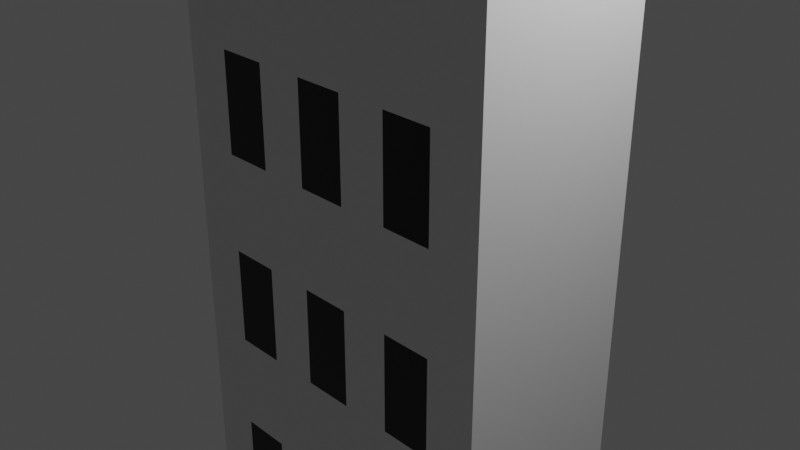 # Source: buildings.blend  (saved by Blender 2.92.15; exported with 4.5.12 LTS)
import bpy
from mathutils import Matrix  # noqa: F401  (used for matrix-valued properties, if any)

bpy.ops.wm.read_factory_settings(use_empty=True)
scene = bpy.context.scene
scene.name = 'Scene'

# ---- collections
col_collection = bpy.data.collections.new('Collection'); scene.collection.children.link(col_collection)

# ---- materials (node trees are filled in below, after node groups)
mat_material = bpy.data.materials.new('Material')
mat_material.alpha_threshold = 0.0
mat_material.use_transparent_shadow = False
mat_material.line_color = (0.0, 0.0, 0.0, 1.0)
mat_black = bpy.data.materials.new('black')
mat_black.use_transparent_shadow = False
mat_material_001 = bpy.data.materials.new('Material.001')
mat_material_001.use_transparent_shadow = False

# ---- material node trees
mat_material.use_nodes = True; mat_material.node_tree.nodes.clear()
_N = mat_material.node_tree.nodes; _L = mat_material.node_tree.links
n0 = _N.new('ShaderNodeOutputMaterial'); n0.name = 'Material Output'; n0.location = (300, 300)
n1 = _N.new('ShaderNodeBsdfPrincipled'); n1.name = 'Principled BSDF'; n1.location = (10, 300)
n1.distribution = 'GGX'
n1.subsurface_method = 'BURLEY'
n1.inputs[2].default_value = 0.4
n1.inputs[3].default_value = 1.45
n1.inputs[27].default_value = (0.0, 0.0, 0.0, 1.0)
n1.inputs[28].default_value = 1.0
_L.new(n1.outputs[0], n0.inputs[0])
n0.is_active_output = True
mat_black.use_nodes = True; mat_black.node_tree.nodes.clear()
_N = mat_black.node_tree.nodes; _L = mat_black.node_tree.links
n0 = _N.new('ShaderNodeBsdfPrincipled'); n0.name = 'Principled BSDF'; n0.location = (10, 300)
n0.distribution = 'GGX'
n0.subsurface_method = 'BURLEY'
n0.inputs[0].default_value = (0.0, 0.0, 0.0, 1.0)
n0.inputs[3].default_value = 1.45
n0.inputs[27].default_value = (0.0, 0.0, 0.0, 1.0)
n0.inputs[28].default_value = 1.0
n1 = _N.new('ShaderNodeOutputMaterial'); n1.name = 'Material Output'; n1.location = (300, 300)
_L.new(n0.outputs[0], n1.inputs[0])
n1.is_active_output = True
mat_material_001.use_nodes = True; mat_material_001.node_tree.nodes.clear()
_N = mat_material_001.node_tree.nodes; _L = mat_material_001.node_tree.links
n0 = _N.new('ShaderNodeBsdfPrincipled'); n0.name = 'Principled BSDF'; n0.location = (10, 300)
n0.distribution = 'GGX'
n0.subsurface_method = 'BURLEY'
n0.inputs[0].default_value = (0.1055, 0.1055, 0.1055, 1.0)
n0.inputs[3].default_value = 1.45
n0.inputs[27].default_value = (0.0, 0.0, 0.0, 1.0)
n0.inputs[28].default_value = 1.0
n1 = _N.new('ShaderNodeOutputMaterial'); n1.name = 'Material Output'; n1.location = (300, 300)
_L.new(n0.outputs[0], n1.inputs[0])
n1.is_active_output = True

# ---- world
world_world = bpy.data.worlds.new('World'); scene.world = world_world
world_world.use_nodes = True; world_world.node_tree.nodes.clear()
_N = world_world.node_tree.nodes; _L = world_world.node_tree.links
n0 = _N.new('ShaderNodeOutputWorld'); n0.name = 'World Output'; n0.location = (300, 300)
n1 = _N.new('ShaderNodeBackground'); n1.name = 'Background'; n1.location = (10, 300)
n1.inputs[0].default_value = (0.05088, 0.05088, 0.05088, 1.0)
_L.new(n1.outputs[0], n0.inputs[0])
n0.is_active_output = True
world_world.color = (0.05088, 0.05088, 0.05088)
world_world.use_sun_shadow = False
world_world.sun_shadow_jitter_overblur = 0.0

# ---- cameras
cam_camera = bpy.data.cameras.new('Camera')
cam_camera.clip_end = 100.0
cam_camera.ortho_scale = 7.314

# ---- lights
light_light = bpy.data.lights.new('Light', 'POINT')
light_light.transmission_factor = 0.0
light_light.energy = 1000.0
light_light.shadow_soft_size = 0.1
light_light.shadow_maximum_resolution = 0.006
light_light.use_absolute_resolution = True

# ---- meshes
me_cube = bpy.data.meshes.new('Cube')
me_cube.from_pydata([(2.0, 1.0, 5.0), (2.0, 1.0, -4.0), (2.0, -1.0, 5.0), (2.0, -1.0, -4.0), (-2.0, 1.0, 5.0), (-2.0, 1.0, -4.0), (-2.0, -1.0, 5.0), (-2.0, -1.0, -4.0), (1.429, 1.0, -4.0), (0.8571, 1.0, -4.0), (0.2857, 1.0, -4.0), (-0.2857, 1.0, -4.0), (-0.8571, 1.0, -4.0), (-1.429, 1.0, -4.0), (1.429, -1.0, 5.0), (0.8571, -1.0, 5.0), (0.2857, -1.0, 5.0), (-0.2857, -1.0, 5.0), (-0.8571, -1.0, 5.0), (-1.429, -1.0, 5.0), (-1.429, -1.0, -4.0), (-0.8571, -1.0, -4.0), (-0.2857, -1.0, -4.0), (0.2857, -1.0, -4.0), (0.8571, -1.0, -4.0), (1.429, -1.0, -4.0), (-1.429, 1.0, 5.0), (-0.8571, 1.0, 5.0), (-0.2857, 1.0, 5.0), (0.2857, 1.0, 5.0), (0.8571, 1.0, 5.0), (1.429, 1.0, 5.0), (2.0, 1.0, 3.889), (2.0, 1.0, 2.778), (2.0, 1.0, 1.667), (2.0, 1.0, 0.5556), (2.0, 1.0, -0.5556), (2.0, 1.0, -1.667), (2.0, 1.0, -2.778), (2.0, 1.0, -3.889), (-2.0, -1.0, -3.889), (-2.0, -1.0, -2.778), (-2.0, -1.0, -1.667), (-2.0, -1.0, -0.5556), (-2.0, -1.0, 0.5556), (-2.0, -1.0, 1.667), (-2.0, -1.0, 2.778), (-2.0, -1.0, 3.889), (2.0, -1.0, 3.889), (2.0, -1.0, 2.778), (2.0, -1.0, 1.667), (2.0, -1.0, 0.5556), (2.0, -1.0, -0.5556), (2.0, -1.0, -1.667), (2.0, -1.0, -2.778), (2.0, -1.0, -3.889), (-2.0, 1.0, 3.889), (-2.0, 1.0, 2.778), (-2.0, 1.0, 1.667), (-2.0, 1.0, 0.5556), (-2.0, 1.0, -0.5556), (-2.0, 1.0, -1.667), (-2.0, 1.0, -2.778), (-2.0, 1.0, -3.889), (-1.429, 1.0, 3.889), (-1.429, 1.0, 2.778), (-1.429, 1.0, 1.667), (-1.429, 1.0, 0.5556), (-1.429, 1.0, -0.5556), (-1.429, 1.0, -1.667), (-1.429, 1.0, -2.778), (-1.429, 1.0, -3.889), (-0.8571, 1.0, 3.889), (-0.8571, 1.0, 2.778), (-0.8571, 1.0, 1.667), (-0.8571, 1.0, 0.5556), (-0.8571, 1.0, -0.5556), (-0.8571, 1.0, -1.667), (-0.8571, 1.0, -2.778), (-0.8571, 1.0, -3.889), (-0.2857, 1.0, 3.889), (-0.2857, 1.0, 2.778), (-0.2857, 1.0, 1.667), (-0.2857, 1.0, 0.5556), (-0.2857, 1.0, -0.5556), (-0.2857, 1.0, -1.667), (-0.2857, 1.0, -2.778), (-0.2857, 1.0, -3.889), (0.2857, 1.0, 3.889), (0.2857, 1.0, 2.778), (0.2857, 1.0, 1.667), (0.2857, 1.0, 0.5556), (0.2857, 1.0, -0.5556), (0.2857, 1.0, -1.667), (0.2857, 1.0, -2.778), (0.2857, 1.0, -3.889), (0.8571, 1.0, 3.889), (0.8571, 1.0, 2.778), (0.8571, 1.0, 1.667), (0.8571, 1.0, 0.5556), (0.8571, 1.0, -0.5556), (0.8571, 1.0, -1.667), (0.8571, 1.0, -2.778), (0.8571, 1.0, -3.889), (1.429, 1.0, 3.889), (1.429, 1.0, 2.778), (1.429, 1.0, 1.667), (1.429, 1.0, 0.5556), (1.429, 1.0, -0.5556), (1.429, 1.0, -1.667), (1.429, 1.0, -2.778), (1.429, 1.0, -3.889), (1.429, -1.0, 3.889), (1.429, -1.0, 2.778), (1.429, -1.0, 1.667), (1.429, -1.0, 0.5556), (1.429, -1.0, -0.5556), (1.429, -1.0, -1.667), (1.429, -1.0, -2.778), (1.429, -1.0, -3.889), (0.8571, -1.0, 3.889), (0.8571, -1.0, 2.778), (0.8571, -1.0, 1.667), (0.8571, -1.0, 0.5556), (0.8571, -1.0, -0.5556), (0.8571, -1.0, -1.667), (0.8571, -1.0, -2.778), (0.8571, -1.0, -3.889), (0.2857, -1.0, 3.889), (0.2857, -1.0, 2.778), (0.2857, -1.0, 1.667), (0.2857, -1.0, 0.5556), (0.2857, -1.0, -0.5556), (0.2857, -1.0, -1.667), (0.2857, -1.0, -2.778), (0.2857, -1.0, -3.889), (-0.2857, -1.0, 3.889), (-0.2857, -1.0, 2.778), (-0.2857, -1.0, 1.667), (-0.2857, -1.0, 0.5556), (-0.2857, -1.0, -0.5556), (-0.2857, -1.0, -1.667), (-0.2857, -1.0, -2.778), (-0.2857, -1.0, -3.889), (-0.8571, -1.0, 3.889), (-0.8571, -1.0, 2.778), (-0.8571, -1.0, 1.667), (-0.8571, -1.0, 0.5556), (-0.8571, -1.0, -0.5556), (-0.8571, -1.0, -1.667), (-0.8571, -1.0, -2.778), (-0.8571, -1.0, -3.889), (-1.429, -1.0, 3.889), (-1.429, -1.0, 2.778), (-1.429, -1.0, 1.667), (-1.429, -1.0, 0.5556), (-1.429, -1.0, -0.5556), (-1.429, -1.0, -1.667), (-1.429, -1.0, -2.778), (-1.429, -1.0, -3.889)], [], [(26, 4, 6, 19), (152, 19, 6, 47), (47, 6, 4, 56), (8, 1, 3, 25), (32, 0, 2, 48), (104, 31, 0, 32), (56, 4, 26, 64), (64, 26, 27, 72), (72, 27, 28, 80), (80, 28, 29, 88), (88, 29, 30, 96), (96, 30, 31, 104), (5, 13, 20, 7), (13, 12, 21, 20), (12, 11, 22, 21), (11, 10, 23, 22), (10, 9, 24, 23), (9, 8, 25, 24), (48, 2, 14, 112), (112, 14, 15, 120), (120, 15, 16, 128), (128, 16, 17, 136), (136, 17, 18, 144), (144, 18, 19, 152), (0, 31, 14, 2), (31, 30, 15, 14), (30, 29, 16, 15), (29, 28, 17, 16), (28, 27, 18, 17), (27, 26, 19, 18), (21, 151, 159, 20), (151, 150, 158, 159), (150, 149, 157, 158), (149, 148, 156, 157), (148, 147, 155, 156), (147, 146, 154, 155), (146, 145, 153, 154), (145, 144, 152, 153), (22, 143, 151, 21), (143, 142, 150, 151), (142, 141, 149, 150), (141, 140, 148, 149), (140, 139, 147, 148), (139, 138, 146, 147), (138, 137, 145, 146), (137, 136, 144, 145), (23, 135, 143, 22), (135, 134, 142, 143), (134, 133, 141, 142), (133, 132, 140, 141), (132, 131, 139, 140), (131, 130, 138, 139), (130, 129, 137, 138), (129, 128, 136, 137), (24, 127, 135, 23), (127, 126, 134, 135), (126, 125, 133, 134), (125, 124, 132, 133), (124, 123, 131, 132), (123, 122, 130, 131), (122, 121, 129, 130), (121, 120, 128, 129), (25, 119, 127, 24), (119, 118, 126, 127), (118, 117, 125, 126), (117, 116, 124, 125), (116, 115, 123, 124), (115, 114, 122, 123), (114, 113, 121, 122), (113, 112, 120, 121), (3, 55, 119, 25), (55, 54, 118, 119), (54, 53, 117, 118), (53, 52, 116, 117), (52, 51, 115, 116), (51, 50, 114, 115), (50, 49, 113, 114), (49, 48, 112, 113), (9, 103, 111, 8), (103, 102, 110, 111), (102, 101, 109, 110), (101, 100, 108, 109), (100, 99, 107, 108), (99, 98, 106, 107), (98, 97, 105, 106), (97, 96, 104, 105), (10, 95, 103, 9), (95, 94, 102, 103), (94, 93, 101, 102), (93, 92, 100, 101), (92, 91, 99, 100), (91, 90, 98, 99), (90, 89, 97, 98), (89, 88, 96, 97), (11, 87, 95, 10), (87, 86, 94, 95), (86, 85, 93, 94), (85, 84, 92, 93), (84, 83, 91, 92), (83, 82, 90, 91), (82, 81, 89, 90), (81, 80, 88, 89), (12, 79, 87, 11), (79, 78, 86, 87), (78, 77, 85, 86), (77, 76, 84, 85), (76, 75, 83, 84), (75, 74, 82, 83), (74, 73, 81, 82), (73, 72, 80, 81), (13, 71, 79, 12), (71, 70, 78, 79), (70, 69, 77, 78), (69, 68, 76, 77), (68, 67, 75, 76), (67, 66, 74, 75), (66, 65, 73, 74), (65, 64, 72, 73), (5, 63, 71, 13), (63, 62, 70, 71), (62, 61, 69, 70), (61, 60, 68, 69), (60, 59, 67, 68), (59, 58, 66, 67), (58, 57, 65, 66), (57, 56, 64, 65), (8, 111, 39, 1), (111, 110, 38, 39), (110, 109, 37, 38), (109, 108, 36, 37), (108, 107, 35, 36), (107, 106, 34, 35), (106, 105, 33, 34), (105, 104, 32, 33), (1, 39, 55, 3), (39, 38, 54, 55), (38, 37, 53, 54), (37, 36, 52, 53), (36, 35, 51, 52), (35, 34, 50, 51), (34, 33, 49, 50), (33, 32, 48, 49), (7, 40, 63, 5), (40, 41, 62, 63), (41, 42, 61, 62), (42, 43, 60, 61), (43, 44, 59, 60), (44, 45, 58, 59), (45, 46, 57, 58), (46, 47, 56, 57), (20, 159, 40, 7), (159, 158, 41, 40), (158, 157, 42, 41), (157, 156, 43, 42), (156, 155, 44, 43), (155, 154, 45, 44), (154, 153, 46, 45), (153, 152, 47, 46)])
me_cube.polygons.foreach_set('material_index', [0, 0, 0, 0, 0, 0, 0, 0, 0, 0, 0, 0, 0, 0, 0, 0, 0, 0, 0, 0, 0, 0, 0, 0, 0, 0, 0, 0, 0, 0, 0, 1, 0, 1, 0, 1, 0, 1, 0, 0, 0, 0, 0, 0, 0, 0, 0, 1, 0, 1, 0, 1, 0, 1, 0, 0, 0, 0, 0, 0, 0, 0, 0, 1, 0, 1, 0, 1, 0, 1, 0, 0, 0, 0, 0, 0, 0, 0, 0, 0, 0, 0, 0, 0, 0, 0, 0, 0, 0, 0, 0, 0, 0, 0, 0, 0, 0, 0, 0, 0, 0, 0, 0, 0, 0, 0, 0, 0, 0, 0, 0, 0, 0, 0, 0, 0, 0, 0, 0, 0, 0, 0, 0, 0, 0, 0, 0, 0, 0, 0, 0, 0, 0, 0, 0, 0, 0, 0, 0, 0, 0, 0, 0, 0, 0, 0, 0, 0, 0, 0, 0, 0, 0, 0, 0, 0, 0, 0])
_uv = me_cube.uv_layers.new(name='UVMap')
_uv.uv.foreach_set('vector', [0.8393, 0.5, 0.875, 0.5, 0.875, 0.75, 0.8393, 0.75, 0.5972, 0.9643, 0.625, 0.9643, 0.625, 1.0, 0.5972, 1.0, 0.5972, 0.0, 0.625, 0.0, 0.625, 0.25, 0.5972, 0.25, 0.3393, 0.5, 0.375, 0.5, 0.375, 0.75, 0.3393, 0.75, 0.5972, 0.5, 0.625, 0.5, 0.625, 0.75, 0.5972, 0.75, 0.5972, 0.4643, 0.625, 0.4643, 0.625, 0.5, 0.5972, 0.5, 0.5972, 0.25, 0.625, 0.25, 0.625, 0.2857, 0.5972, 0.2857, 0.5972, 0.2857, 0.625, 0.2857, 0.625, 0.3214, 0.5972, 0.3214, 0.5972, 0.3214, 0.625, 0.3214, 0.625, 0.3571, 0.5972, 0.3571, 0.5972, 0.3571, 0.625, 0.3571, 0.625, 0.3929, 0.5972, 0.3929, 0.5972, 0.3929, 0.625, 0.3929, 0.625, 0.4286, 0.5972, 0.4286, 0.5972, 0.4286, 0.625, 0.4286, 0.625, 0.4643, 0.5972, 0.4643, 0.125, 0.5, 0.1607, 0.5, 0.1607, 0.75, 0.125, 0.75, 0.1607, 0.5, 0.1964, 0.5, 0.1964, 0.75, 0.1607, 0.75, 0.1964, 0.5, 0.2321, 0.5, 0.2321, 0.75, 0.1964, 0.75, 0.2321, 0.5, 0.2679, 0.5, 0.2679, 0.75, 0.2321, 0.75, 0.2679, 0.5, 0.3036, 0.5, 0.3036, 0.75, 0.2679, 0.75, 0.3036, 0.5, 0.3393, 0.5, 0.3393, 0.75, 0.3036, 0.75, 0.5972, 0.75, 0.625, 0.75, 0.625, 0.7857, 0.5972, 0.7857, 0.5972, 0.7857, 0.625, 0.7857, 0.625, 0.8214, 0.5972, 0.8214, 0.5972, 0.8214, 0.625, 0.8214, 0.625, 0.8571, 0.5972, 0.8571, 0.5972, 0.8571, 0.625, 0.8571, 0.625, 0.8929, 0.5972, 0.8929, 0.5972, 0.8929, 0.625, 0.8929, 0.625, 0.9286, 0.5972, 0.9286, 0.5972, 0.9286, 0.625, 0.9286, 0.625, 0.9643, 0.5972, 0.9643, 0.625, 0.5, 0.6607, 0.5, 0.6607, 0.75, 0.625, 0.75, 0.6607, 0.5, 0.6964, 0.5, 0.6964, 0.75, 0.6607, 0.75, 0.6964, 0.5, 0.7321, 0.5, 0.7321, 0.75, 0.6964, 0.75, 0.7321, 0.5, 0.7679, 0.5, 0.7679, 0.75, 0.7321, 0.75, 0.7679, 0.5, 0.8036, 0.5, 0.8036, 0.75, 0.7679, 0.75, 0.8036, 0.5, 0.8393, 0.5, 0.8393, 0.75, 0.8036, 0.75, 0.375, 0.9286, 0.4028, 0.9286, 0.4028, 0.9643, 0.375, 0.9643, 0.4028, 0.9286, 0.4306, 0.9286, 0.4306, 0.9643, 0.4028, 0.9643, 0.4306, 0.9286, 0.4583, 0.9286, 0.4583, 0.9643, 0.4306, 0.9643, 0.4583, 0.9286, 0.4861, 0.9286, 0.4861, 0.9643, 0.4583, 0.9643, 0.4861, 0.9286, 0.5139, 0.9286, 0.5139, 0.9643, 0.4861, 0.9643, 0.5139, 0.9286, 0.5417, 0.9286, 0.5417, 0.9643, 0.5139, 0.9643, 0.5417, 0.9286, 0.5694, 0.9286, 0.5694, 0.9643, 0.5417, 0.9643, 0.5694, 0.9286, 0.5972, 0.9286, 0.5972, 0.9643, 0.5694, 0.9643, 0.375, 0.8929, 0.4028, 0.8929, 0.4028, 0.9286, 0.375, 0.9286, 0.4028, 0.8929, 0.4306, 0.8929, 0.4306, 0.9286, 0.4028, 0.9286, 0.4306, 0.8929, 0.4583, 0.8929, 0.4583, 0.9286, 0.4306, 0.9286, 0.4583, 0.8929, 0.4861, 0.8929, 0.4861, 0.9286, 0.4583, 0.9286, 0.4861, 0.8929, 0.5139, 0.8929, 0.5139, 0.9286, 0.4861, 0.9286, 0.5139, 0.8929, 0.5417, 0.8929, 0.5417, 0.9286, 0.5139, 0.9286, 0.5417, 0.8929, 0.5694, 0.8929, 0.5694, 0.9286, 0.5417, 0.9286, 0.5694, 0.8929, 0.5972, 0.8929, 0.5972, 0.9286, 0.5694, 0.9286, 0.375, 0.8571, 0.4028, 0.8571, 0.4028, 0.8929, 0.375, 0.8929, 0.4028, 0.8571, 0.4306, 0.8571, 0.4306, 0.8929, 0.4028, 0.8929, 0.4306, 0.8571, 0.4583, 0.8571, 0.4583, 0.8929, 0.4306, 0.8929, 0.4583, 0.8571, 0.4861, 0.8571, 0.4861, 0.8929, 0.4583, 0.8929, 0.4861, 0.8571, 0.5139, 0.8571, 0.5139, 0.8929, 0.4861, 0.8929, 0.5139, 0.8571, 0.5417, 0.8571, 0.5417, 0.8929, 0.5139, 0.8929, 0.5417, 0.8571, 0.5694, 0.8571, 0.5694, 0.8929, 0.5417, 0.8929, 0.5694, 0.8571, 0.5972, 0.8571, 0.5972, 0.8929, 0.5694, 0.8929, 0.375, 0.8214, 0.4028, 0.8214, 0.4028, 0.8571, 0.375, 0.8571, 0.4028, 0.8214, 0.4306, 0.8214, 0.4306, 0.8571, 0.4028, 0.8571, 0.4306, 0.8214, 0.4583, 0.8214, 0.4583, 0.8571, 0.4306, 0.8571, 0.4583, 0.8214, 0.4861, 0.8214, 0.4861, 0.8571, 0.4583, 0.8571, 0.4861, 0.8214, 0.5139, 0.8214, 0.5139, 0.8571, 0.4861, 0.8571, 0.5139, 0.8214, 0.5417, 0.8214, 0.5417, 0.8571, 0.5139, 0.8571, 0.5417, 0.8214, 0.5694, 0.8214, 0.5694, 0.8571, 0.5417, 0.8571, 0.5694, 0.8214, 0.5972, 0.8214, 0.5972, 0.8571, 0.5694, 0.8571, 0.375, 0.7857, 0.4028, 0.7857, 0.4028, 0.8214, 0.375, 0.8214, 0.4028, 0.7857, 0.4306, 0.7857, 0.4306, 0.8214, 0.4028, 0.8214, 0.4306, 0.7857, 0.4583, 0.7857, 0.4583, 0.8214, 0.4306, 0.8214, 0.4583, 0.7857, 0.4861, 0.7857, 0.4861, 0.8214, 0.4583, 0.8214, 0.4861, 0.7857, 0.5139, 0.7857, 0.5139, 0.8214, 0.4861, 0.8214, 0.5139, 0.7857, 0.5417, 0.7857, 0.5417, 0.8214, 0.5139, 0.8214, 0.5417, 0.7857, 0.5694, 0.7857, 0.5694, 0.8214, 0.5417, 0.8214, 0.5694, 0.7857, 0.5972, 0.7857, 0.5972, 0.8214, 0.5694, 0.8214, 0.375, 0.75, 0.4028, 0.75, 0.4028, 0.7857, 0.375, 0.7857, 0.4028, 0.75, 0.4306, 0.75, 0.4306, 0.7857, 0.4028, 0.7857, 0.4306, 0.75, 0.4583, 0.75, 0.4583, 0.7857, 0.4306, 0.7857, 0.4583, 0.75, 0.4861, 0.75, 0.4861, 0.7857, 0.4583, 0.7857, 0.4861, 0.75, 0.5139, 0.75, 0.5139, 0.7857, 0.4861, 0.7857, 0.5139, 0.75, 0.5417, 0.75, 0.5417, 0.7857, 0.5139, 0.7857, 0.5417, 0.75, 0.5694, 0.75, 0.5694, 0.7857, 0.5417, 0.7857, 0.5694, 0.75, 0.5972, 0.75, 0.5972, 0.7857, 0.5694, 0.7857, 0.375, 0.4286, 0.4028, 0.4286, 0.4028, 0.4643, 0.375, 0.4643, 0.4028, 0.4286, 0.4306, 0.4286, 0.4306, 0.4643, 0.4028, 0.4643, 0.4306, 0.4286, 0.4583, 0.4286, 0.4583, 0.4643, 0.4306, 0.4643, 0.4583, 0.4286, 0.4861, 0.4286, 0.4861, 0.4643, 0.4583, 0.4643, 0.4861, 0.4286, 0.5139, 0.4286, 0.5139, 0.4643, 0.4861, 0.4643, 0.5139, 0.4286, 0.5417, 0.4286, 0.5417, 0.4643, 0.5139, 0.4643, 0.5417, 0.4286, 0.5694, 0.4286, 0.5694, 0.4643, 0.5417, 0.4643, 0.5694, 0.4286, 0.5972, 0.4286, 0.5972, 0.4643, 0.5694, 0.4643, 0.375, 0.3929, 0.4028, 0.3929, 0.4028, 0.4286, 0.375, 0.4286, 0.4028, 0.3929, 0.4306, 0.3929, 0.4306, 0.4286, 0.4028, 0.4286, 0.4306, 0.3929, 0.4583, 0.3929, 0.4583, 0.4286, 0.4306, 0.4286, 0.4583, 0.3929, 0.4861, 0.3929, 0.4861, 0.4286, 0.4583, 0.4286, 0.4861, 0.3929, 0.5139, 0.3929, 0.5139, 0.4286, 0.4861, 0.4286, 0.5139, 0.3929, 0.5417, 0.3929, 0.5417, 0.4286, 0.5139, 0.4286, 0.5417, 0.3929, 0.5694, 0.3929, 0.5694, 0.4286, 0.5417, 0.4286, 0.5694, 0.3929, 0.5972, 0.3929, 0.5972, 0.4286, 0.5694, 0.4286, 0.375, 0.3571, 0.4028, 0.3571, 0.4028, 0.3929, 0.375, 0.3929, 0.4028, 0.3571, 0.4306, 0.3571, 0.4306, 0.3929, 0.4028, 0.3929, 0.4306, 0.3571, 0.4583, 0.3571, 0.4583, 0.3929, 0.4306, 0.3929, 0.4583, 0.3571, 0.4861, 0.3571, 0.4861, 0.3929, 0.4583, 0.3929, 0.4861, 0.3571, 0.5139, 0.3571, 0.5139, 0.3929, 0.4861, 0.3929, 0.5139, 0.3571, 0.5417, 0.3571, 0.5417, 0.3929, 0.5139, 0.3929, 0.5417, 0.3571, 0.5694, 0.3571, 0.5694, 0.3929, 0.5417, 0.3929, 0.5694, 0.3571, 0.5972, 0.3571, 0.5972, 0.3929, 0.5694, 0.3929, 0.375, 0.3214, 0.4028, 0.3214, 0.4028, 0.3571, 0.375, 0.3571, 0.4028, 0.3214, 0.4306, 0.3214, 0.4306, 0.3571, 0.4028, 0.3571, 0.4306, 0.3214, 0.4583, 0.3214, 0.4583, 0.3571, 0.4306, 0.3571, 0.4583, 0.3214, 0.4861, 0.3214, 0.4861, 0.3571, 0.4583, 0.3571, 0.4861, 0.3214, 0.5139, 0.3214, 0.5139, 0.3571, 0.4861, 0.3571, 0.5139, 0.3214, 0.5417, 0.3214, 0.5417, 0.3571, 0.5139, 0.3571, 0.5417, 0.3214, 0.5694, 0.3214, 0.5694, 0.3571, 0.5417, 0.3571, 0.5694, 0.3214, 0.5972, 0.3214, 0.5972, 0.3571, 0.5694, 0.3571, 0.375, 0.2857, 0.4028, 0.2857, 0.4028, 0.3214, 0.375, 0.3214, 0.4028, 0.2857, 0.4306, 0.2857, 0.4306, 0.3214, 0.4028, 0.3214, 0.4306, 0.2857, 0.4583, 0.2857, 0.4583, 0.3214, 0.4306, 0.3214, 0.4583, 0.2857, 0.4861, 0.2857, 0.4861, 0.3214, 0.4583, 0.3214, 0.4861, 0.2857, 0.5139, 0.2857, 0.5139, 0.3214, 0.4861, 0.3214, 0.5139, 0.2857, 0.5417, 0.2857, 0.5417, 0.3214, 0.5139, 0.3214, 0.5417, 0.2857, 0.5694, 0.2857, 0.5694, 0.3214, 0.5417, 0.3214, 0.5694, 0.2857, 0.5972, 0.2857, 0.5972, 0.3214, 0.5694, 0.3214, 0.375, 0.25, 0.4028, 0.25, 0.4028, 0.2857, 0.375, 0.2857, 0.4028, 0.25, 0.4306, 0.25, 0.4306, 0.2857, 0.4028, 0.2857, 0.4306, 0.25, 0.4583, 0.25, 0.4583, 0.2857, 0.4306, 0.2857, 0.4583, 0.25, 0.4861, 0.25, 0.4861, 0.2857, 0.4583, 0.2857, 0.4861, 0.25, 0.5139, 0.25, 0.5139, 0.2857, 0.4861, 0.2857, 0.5139, 0.25, 0.5417, 0.25, 0.5417, 0.2857, 0.5139, 0.2857, 0.5417, 0.25, 0.5694, 0.25, 0.5694, 0.2857, 0.5417, 0.2857, 0.5694, 0.25, 0.5972, 0.25, 0.5972, 0.2857, 0.5694, 0.2857, 0.375, 0.4643, 0.4028, 0.4643, 0.4028, 0.5, 0.375, 0.5, 0.4028, 0.4643, 0.4306, 0.4643, 0.4306, 0.5, 0.4028, 0.5, 0.4306, 0.4643, 0.4583, 0.4643, 0.4583, 0.5, 0.4306, 0.5, 0.4583, 0.4643, 0.4861, 0.4643, 0.4861, 0.5, 0.4583, 0.5, 0.4861, 0.4643, 0.5139, 0.4643, 0.5139, 0.5, 0.4861, 0.5, 0.5139, 0.4643, 0.5417, 0.4643, 0.5417, 0.5, 0.5139, 0.5, 0.5417, 0.4643, 0.5694, 0.4643, 0.5694, 0.5, 0.5417, 0.5, 0.5694, 0.4643, 0.5972, 0.4643, 0.5972, 0.5, 0.5694, 0.5, 0.375, 0.5, 0.4028, 0.5, 0.4028, 0.75, 0.375, 0.75, 0.4028, 0.5, 0.4306, 0.5, 0.4306, 0.75, 0.4028, 0.75, 0.4306, 0.5, 0.4583, 0.5, 0.4583, 0.75, 0.4306, 0.75, 0.4583, 0.5, 0.4861, 0.5, 0.4861, 0.75, 0.4583, 0.75, 0.4861, 0.5, 0.5139, 0.5, 0.5139, 0.75, 0.4861, 0.75, 0.5139, 0.5, 0.5417, 0.5, 0.5417, 0.75, 0.5139, 0.75, 0.5417, 0.5, 0.5694, 0.5, 0.5694, 0.75, 0.5417, 0.75, 0.5694, 0.5, 0.5972, 0.5, 0.5972, 0.75, 0.5694, 0.75, 0.375, 0.0, 0.4028, 0.0, 0.4028, 0.25, 0.375, 0.25, 0.4028, 0.0, 0.4306, 0.0, 0.4306, 0.25, 0.4028, 0.25, 0.4306, 0.0, 0.4583, 0.0, 0.4583, 0.25, 0.4306, 0.25, 0.4583, 0.0, 0.4861, 0.0, 0.4861, 0.25, 0.4583, 0.25, 0.4861, 0.0, 0.5139, 0.0, 0.5139, 0.25, 0.4861, 0.25, 0.5139, 0.0, 0.5417, 0.0, 0.5417, 0.25, 0.5139, 0.25, 0.5417, 0.0, 0.5694, 0.0, 0.5694, 0.25, 0.5417, 0.25, 0.5694, 0.0, 0.5972, 0.0, 0.5972, 0.25, 0.5694, 0.25, 0.375, 0.9643, 0.4028, 0.9643, 0.4028, 1.0, 0.375, 1.0, 0.4028, 0.9643, 0.4306, 0.9643, 0.4306, 1.0, 0.4028, 1.0, 0.4306, 0.9643, 0.4583, 0.9643, 0.4583, 1.0, 0.4306, 1.0, 0.4583, 0.9643, 0.4861, 0.9643, 0.4861, 1.0, 0.4583, 1.0, 0.4861, 0.9643, 0.5139, 0.9643, 0.5139, 1.0, 0.4861, 1.0, 0.5139, 0.9643, 0.5417, 0.9643, 0.5417, 1.0, 0.5139, 1.0, 0.5417, 0.9643, 0.5694, 0.9643, 0.5694, 1.0, 0.5417, 1.0, 0.5694, 0.9643, 0.5972, 0.9643, 0.5972, 1.0, 0.5694, 1.0])
me_cube.materials.append(mat_material)
me_cube.materials.append(mat_black)
me_cube.use_remesh_preserve_volume = False
me_cube.use_remesh_preserve_attributes = False
me_cube.use_mirror_vertex_groups = False
me_cube.update()
me_cube_001 = bpy.data.meshes.new('Cube.001')
me_cube_001.from_pydata([(0.5, 0.0, 5.0), (0.5, 0.0, 7.0), (0.5, 1.0, 5.0), (0.5, 1.0, 7.0), (1.5, 0.0, 5.0), (1.5, 0.0, 7.0), (1.5, 1.0, 5.0), (1.5, 1.0, 7.0), (-1.5, -1.0, 5.0), (-1.5, -1.0, 6.0), (-1.5, 1.0, 5.0), (-1.5, 1.0, 6.0), (-0.5, -1.0, 5.0), (-0.5, -1.0, 6.0), (-0.5, 1.0, 5.0), (-0.5, 1.0, 6.0), (1.469, -0.1425, 6.755), (1.513, -0.106, 6.74), (1.555, -0.06534, 6.737), (1.594, -0.02221, 6.744), (1.629, 0.02177, 6.761), (1.658, 0.06492, 6.789), (1.68, 0.1056, 6.825), (1.695, 0.1422, 6.869), (1.7, 0.1733, 6.918), (1.698, 0.1978, 6.972), (1.687, 0.2147, 7.027), (1.667, 0.2233, 7.082), (1.641, 0.2233, 7.134), (1.608, 0.2148, 7.182), (1.57, 0.198, 7.224), (1.529, 0.1736, 7.258), (1.485, 0.1425, 7.283), (1.442, 0.106, 7.297), (1.399, 0.06534, 7.301), (1.36, 0.02221, 7.294), (1.325, -0.02177, 7.276), (1.296, -0.06492, 7.249), (1.274, -0.1056, 7.213), (1.26, -0.1422, 7.169), (1.254, -0.1733, 7.119), (1.257, -0.1978, 7.066), (1.268, -0.2146, 7.011), (1.287, -0.2233, 6.956), (1.313, -0.2233, 6.903), (1.346, -0.2148, 6.855), (1.384, -0.198, 6.814), (1.426, -0.1736, 6.78), (1.482, -0.01458, 6.981), (1.476, -0.0196, 6.983), (1.488, -0.008988, 6.98), (1.493, -0.003054, 6.981), (1.498, 0.002995, 6.983), (1.502, 0.008931, 6.987), (1.505, 0.01452, 6.992), (1.507, 0.01956, 6.998), (1.508, 0.02384, 7.005), (1.508, 0.02721, 7.012), (1.506, 0.02953, 7.02), (1.503, 0.03072, 7.027), (1.5, 0.03072, 7.035), (1.495, 0.02955, 7.041), (1.49, 0.02724, 7.047), (1.484, 0.02388, 7.052), (1.478, 0.0196, 7.055), (1.472, 0.01458, 7.057), (1.466, 0.008989, 7.058), (1.461, 0.003055, 7.057), (1.456, -0.002995, 7.054), (1.452, -0.008931, 7.05), (1.449, -0.01452, 7.045), (1.447, -0.01956, 7.039), (1.446, -0.02384, 7.033), (1.447, -0.02721, 7.025), (1.448, -0.02953, 7.018), (1.451, -0.03071, 7.01), (1.455, -0.03072, 7.003), (1.459, -0.02955, 6.996), (1.464, -0.02724, 6.991), (1.47, -0.02388, 6.986), (1.489, -0.03465, 6.928), (1.474, -0.0466, 6.933), (1.503, -0.02136, 6.927), (1.515, -0.007262, 6.929), (1.527, 0.00712, 6.935), (1.536, 0.02123, 6.944), (1.544, 0.03452, 6.955), (1.548, 0.04649, 6.97), (1.55, 0.05667, 6.986), (1.549, 0.06467, 7.003), (1.546, 0.07019, 7.021), (1.539, 0.073, 7.039), (1.531, 0.07302, 7.057), (1.52, 0.07023, 7.072), (1.508, 0.06474, 7.086), (1.494, 0.05676, 7.097), (1.48, 0.0466, 7.105), (1.466, 0.03465, 7.11), (1.452, 0.02137, 7.111), (1.439, 0.007262, 7.109), (1.427, -0.007119, 7.103), (1.418, -0.02123, 7.094), (1.411, -0.03452, 7.082), (1.406, -0.04649, 7.068), (1.404, -0.05667, 7.052), (1.405, -0.06467, 7.034), (1.409, -0.07018, 7.016), (1.415, -0.073, 6.998), (1.424, -0.07302, 6.981), (1.434, -0.07023, 6.965), (1.447, -0.06474, 6.952), (1.46, -0.05676, 6.941), (1.706, -0.2376, 7.094), (1.7, -0.2426, 7.096), (1.712, -0.232, 7.093), (1.718, -0.2261, 7.094), (1.722, -0.22, 7.097), (1.726, -0.2141, 7.101), (1.729, -0.2085, 7.106), (1.731, -0.2035, 7.112), (1.732, -0.1992, 7.118), (1.732, -0.1958, 7.126), (1.73, -0.1935, 7.133), (1.728, -0.1923, 7.141), (1.724, -0.1923, 7.148), (1.719, -0.1935, 7.155), (1.714, -0.1958, 7.161), (1.708, -0.1992, 7.165), (1.703, -0.2034, 7.169), (1.696, -0.2085, 7.171), (1.691, -0.214, 7.171), (1.685, -0.22, 7.17), (1.68, -0.226, 7.168), (1.676, -0.232, 7.164), (1.673, -0.2376, 7.159), (1.671, -0.2426, 7.153), (1.671, -0.2469, 7.146), (1.671, -0.2502, 7.139), (1.673, -0.2526, 7.131), (1.675, -0.2537, 7.124), (1.679, -0.2538, 7.116), (1.683, -0.2526, 7.11), (1.689, -0.2503, 7.104), (1.694, -0.2469, 7.099), (0.8578, 0.0, 5.716), (0.8578, 0.0, 6.284), (1.142, 0.0, 5.716), (1.142, 0.0, 6.284), (0.8578, -0.3, 5.716), (0.8578, -0.3, 6.284), (1.142, -0.3, 6.284), (1.142, -0.3, 5.716), (0.8578, 0.0, 5.016), (1.142, 0.0, 5.016), (0.8578, -0.3, 5.016), (1.142, -0.3, 5.016)], [], [(0, 1, 3, 2), (2, 3, 7, 6), (6, 7, 5, 4), (4, 5, 1, 0), (2, 6, 4, 0), (7, 3, 1, 5), (8, 9, 11, 10), (10, 11, 15, 14), (14, 15, 13, 12), (12, 13, 9, 8), (10, 14, 12, 8), (15, 11, 9, 13), (68, 67, 131, 132), (81, 80, 17, 16), (80, 82, 18, 17), (82, 83, 19, 18), (83, 84, 20, 19), (84, 85, 21, 20), (85, 86, 22, 21), (86, 87, 23, 22), (87, 88, 24, 23), (88, 89, 25, 24), (89, 90, 26, 25), (90, 91, 27, 26), (91, 92, 28, 27), (92, 93, 29, 28), (93, 94, 30, 29), (94, 95, 31, 30), (95, 96, 32, 31), (96, 97, 33, 32), (97, 98, 34, 33), (98, 99, 35, 34), (99, 100, 36, 35), (100, 101, 37, 36), (101, 102, 38, 37), (102, 103, 39, 38), (103, 104, 40, 39), (104, 105, 41, 40), (105, 106, 42, 41), (106, 107, 43, 42), (107, 108, 44, 43), (108, 109, 45, 44), (109, 110, 46, 45), (110, 111, 47, 46), (111, 81, 16, 47), (49, 48, 80, 81), (48, 50, 82, 80), (50, 51, 83, 82), (51, 52, 84, 83), (52, 53, 85, 84), (53, 54, 86, 85), (54, 55, 87, 86), (55, 56, 88, 87), (56, 57, 89, 88), (57, 58, 90, 89), (58, 59, 91, 90), (59, 60, 92, 91), (60, 61, 93, 92), (61, 62, 94, 93), (62, 63, 95, 94), (63, 64, 96, 95), (64, 65, 97, 96), (65, 66, 98, 97), (66, 67, 99, 98), (67, 68, 100, 99), (68, 69, 101, 100), (69, 70, 102, 101), (70, 71, 103, 102), (71, 72, 104, 103), (72, 73, 105, 104), (73, 74, 106, 105), (74, 75, 107, 106), (75, 76, 108, 107), (76, 77, 109, 108), (77, 78, 110, 109), (78, 79, 111, 110), (79, 49, 81, 111), (112, 113, 143, 142, 141, 140, 139, 138, 137, 136, 135, 134, 133, 132, 131, 130, 129, 128, 127, 126, 125, 124, 123, 122, 121, 120, 119, 118, 117, 116, 115, 114), (55, 54, 118, 119), (69, 68, 132, 133), (56, 55, 119, 120), (70, 69, 133, 134), (57, 56, 120, 121), (71, 70, 134, 135), (58, 57, 121, 122), (72, 71, 135, 136), (59, 58, 122, 123), (73, 72, 136, 137), (60, 59, 123, 124), (74, 73, 137, 138), (61, 60, 124, 125), (75, 74, 138, 139), (62, 61, 125, 126), (48, 49, 113, 112), (76, 75, 139, 140), (63, 62, 126, 127), (50, 48, 112, 114), (77, 76, 140, 141), (64, 63, 127, 128), (51, 50, 114, 115), (78, 77, 141, 142), (65, 64, 128, 129), (52, 51, 115, 116), (79, 78, 142, 143), (66, 65, 129, 130), (53, 52, 116, 117), (49, 79, 143, 113), (67, 66, 130, 131), (54, 53, 117, 118), (146, 144, 145, 147), (151, 150, 149, 148), (147, 145, 149, 150), (146, 147, 150, 151), (146, 151, 155, 153), (145, 144, 148, 149), (152, 153, 155, 154), (151, 148, 154, 155), (144, 146, 153, 152), (148, 144, 152, 154)])
me_cube_001.polygons.foreach_set('material_index', [0, 0, 0, 0, 0, 0, 0, 0, 0, 0, 0, 0, 0, 0, 0, 0, 0, 0, 0, 0, 0, 0, 0, 0, 0, 0, 0, 0, 0, 0, 0, 0, 0, 0, 0, 0, 0, 0, 0, 0, 0, 0, 0, 0, 0, 0, 0, 0, 0, 0, 0, 0, 0, 0, 0, 0, 0, 0, 0, 0, 0, 0, 0, 0, 0, 0, 0, 0, 0, 0, 0, 0, 0, 0, 0, 0, 0, 0, 0, 0, 0, 0, 0, 0, 0, 0, 0, 0, 0, 0, 0, 0, 0, 0, 0, 0, 0, 0, 0, 0, 0, 0, 0, 0, 0, 0, 0, 0, 0, 1, 1, 1, 1, 1, 1, 1, 1, 1, 1])
_uv = me_cube_001.uv_layers.new(name='UVMap')
_uv.uv.foreach_set('vector', [0.375, 0.0, 0.625, 0.0, 0.625, 0.25, 0.375, 0.25, 0.375, 0.25, 0.625, 0.25, 0.625, 0.5, 0.375, 0.5, 0.375, 0.5, 0.625, 0.5, 0.625, 0.75, 0.375, 0.75, 0.375, 0.75, 0.625, 0.75, 0.625, 1.0, 0.375, 1.0, 0.125, 0.5, 0.375, 0.5, 0.375, 0.75, 0.125, 0.75, 0.625, 0.5, 0.875, 0.5, 0.875, 0.75, 0.625, 0.75, 0.375, 0.0, 0.625, 0.0, 0.625, 0.25, 0.375, 0.25, 0.375, 0.25, 0.625, 0.25, 0.625, 0.5, 0.375, 0.5, 0.375, 0.5, 0.625, 0.5, 0.625, 0.75, 0.375, 0.75, 0.375, 0.75, 0.625, 0.75, 0.625, 1.0, 0.375, 1.0, 0.125, 0.5, 0.375, 0.5, 0.375, 0.75, 0.125, 0.75, 0.625, 0.5, 0.875, 0.5, 0.875, 0.75, 0.625, 0.75, 0.0, 0.0, 0.0, 0.0, 0.0, 0.0, 0.0, 0.0, 0.0, 0.0, 0.0, 0.0, 0.0, 0.0, 0.0, 0.0, 0.0, 0.0, 0.0, 0.0, 0.0, 0.0, 0.0, 0.0, 0.0, 0.0, 0.0, 0.0, 0.0, 0.0, 0.0, 0.0, 0.0, 0.0, 0.0, 0.0, 0.0, 0.0, 0.0, 0.0, 0.0, 0.0, 0.0, 0.0, 0.0, 0.0, 0.0, 0.0, 0.0, 0.0, 0.0, 0.0, 0.0, 0.0, 0.0, 0.0, 0.0, 0.0, 0.0, 0.0, 0.0, 0.0, 0.0, 0.0, 0.0, 0.0, 0.0, 0.0, 0.0, 0.0, 0.0, 0.0, 0.0, 0.0, 0.0, 0.0, 0.0, 0.0, 0.0, 0.0, 0.0, 0.0, 0.0, 0.0, 0.0, 0.0, 0.0, 0.0, 0.0, 0.0, 0.0, 0.0, 0.0, 0.0, 0.0, 0.0, 0.0, 0.0, 0.0, 0.0, 0.0, 0.0, 0.0, 0.0, 0.0, 0.0, 0.0, 0.0, 0.0, 0.0, 0.0, 0.0, 0.0, 0.0, 0.0, 0.0, 0.0, 0.0, 0.0, 0.0, 0.0, 0.0, 0.0, 0.0, 0.0, 0.0, 0.0, 0.0, 0.0, 0.0, 0.0, 0.0, 0.0, 0.0, 0.0, 0.0, 0.0, 0.0, 0.0, 0.0, 0.0, 0.0, 0.0, 0.0, 0.0, 0.0, 0.0, 0.0, 0.0, 0.0, 0.0, 0.0, 0.0, 0.0, 0.0, 0.0, 0.0, 0.0, 0.0, 0.0, 0.0, 0.0, 0.0, 0.0, 0.0, 0.0, 0.0, 0.0, 0.0, 0.0, 0.0, 0.0, 0.0, 0.0, 0.0, 0.0, 0.0, 0.0, 0.0, 0.0, 0.0, 0.0, 0.0, 0.0, 0.0, 0.0, 0.0, 0.0, 0.0, 0.0, 0.0, 0.0, 0.0, 0.0, 0.0, 0.0, 0.0, 0.0, 0.0, 0.0, 0.0, 0.0, 0.0, 0.0, 0.0, 0.0, 0.0, 0.0, 0.0, 0.0, 0.0, 0.0, 0.0, 0.0, 0.0, 0.0, 0.0, 0.0, 0.0, 0.0, 0.0, 0.0, 0.0, 0.0, 0.0, 0.0, 0.0, 0.0, 0.0, 0.0, 0.0, 0.0, 0.0, 0.0, 0.0, 0.0, 0.0, 0.0, 0.0, 0.0, 0.0, 0.0, 0.0, 0.0, 0.0, 0.0, 0.0, 0.0, 0.0, 0.0, 0.0, 0.0, 0.0, 0.0, 0.0, 0.0, 0.0, 0.0, 0.0, 0.0, 0.0, 0.0, 0.0, 0.0, 0.0, 0.0, 0.0, 0.0, 0.0, 0.0, 0.0, 0.0, 0.0, 0.0, 0.0, 0.0, 0.0, 0.0, 0.0, 0.0, 0.0, 0.0, 0.0, 0.0, 0.0, 0.0, 0.0, 0.0, 0.0, 0.0, 0.0, 0.0, 0.0, 0.0, 0.0, 0.0, 0.0, 0.0, 0.0, 0.0, 0.0, 0.0, 0.0, 0.0, 0.0, 0.0, 0.0, 0.0, 0.0, 0.0, 0.0, 0.0, 0.0, 0.0, 0.0, 0.0, 0.0, 0.0, 0.0, 0.0, 0.0, 0.0, 0.0, 0.0, 0.0, 0.0, 0.0, 0.0, 0.0, 0.0, 0.0, 0.0, 0.0, 0.0, 0.0, 0.0, 0.0, 0.0, 0.0, 0.0, 0.0, 0.0, 0.0, 0.0, 0.0, 0.0, 0.0, 0.0, 0.0, 0.0, 0.0, 0.0, 0.0, 0.0, 0.0, 0.0, 0.0, 0.0, 0.0, 0.0, 0.0, 0.0, 0.0, 0.0, 0.0, 0.0, 0.0, 0.0, 0.0, 0.0, 0.0, 0.0, 0.0, 0.0, 0.0, 0.0, 0.0, 0.0, 0.0, 0.0, 0.0, 0.0, 0.0, 0.0, 0.0, 0.0, 0.0, 0.0, 0.0, 0.0, 0.0, 0.0, 0.0, 0.0, 0.0, 0.0, 0.0, 0.0, 0.0, 0.0, 0.0, 0.0, 0.0, 0.0, 0.0, 0.0, 0.0, 0.0, 0.0, 0.0, 0.0, 0.0, 0.0, 0.0, 0.0, 0.0, 0.0, 0.0, 0.0, 0.0, 0.0, 0.0, 0.0, 0.0, 0.0, 0.0, 0.0, 0.0, 0.0, 0.0, 0.0, 0.0, 0.0, 0.0, 0.0, 0.0, 0.0, 0.0, 0.0, 0.0, 0.0, 0.0, 0.0, 0.0, 0.0, 0.0, 0.0, 0.0, 0.0, 0.0, 0.0, 0.0, 0.0, 0.0, 0.0, 0.0, 0.0, 0.0, 0.0, 0.0, 0.0, 0.0, 0.0, 0.0, 0.0, 0.0, 0.0, 0.0, 0.0, 0.0, 0.0, 0.0, 0.0, 0.0, 0.0, 0.0, 0.0, 0.0, 0.0, 0.0, 0.0, 0.0, 0.0, 0.0, 0.0, 0.0, 0.0, 0.0, 0.0, 0.0, 0.0, 0.0, 0.0, 0.0, 0.0, 0.0, 0.0, 0.0, 0.0, 0.0, 0.0, 0.0, 0.0, 0.0, 0.0, 0.0, 0.0, 0.0, 0.0, 0.0, 0.0, 0.0, 0.0, 0.0, 0.0, 0.0, 0.0, 0.0, 0.0, 0.0, 0.0, 0.0, 0.0, 0.0, 0.0, 0.0, 0.0, 0.0, 0.0, 0.0, 0.0, 0.0, 0.0, 0.0, 0.0, 0.0, 0.0, 0.0, 0.0, 0.0, 0.0, 0.0, 0.0, 0.0, 0.0, 0.0, 0.0, 0.0, 0.0, 0.0, 0.0, 0.0, 0.0, 0.0, 0.0, 0.0, 0.0, 0.0, 0.0, 0.0, 0.0, 0.0, 0.0, 0.0, 0.0, 0.0, 0.0, 0.0, 0.0, 0.0, 0.0, 0.0, 0.0, 0.0, 0.0, 0.0, 0.0, 0.0, 0.0, 0.0, 0.0, 0.0, 0.0, 0.0, 0.0, 0.0, 0.0, 0.0, 0.0, 0.0, 0.0, 0.0, 0.0, 0.0, 0.0, 0.0, 0.0, 0.0, 0.0, 0.0, 0.0, 0.0, 0.0, 0.0, 0.0, 0.0, 0.0, 0.0, 0.0, 0.0, 0.0, 0.0, 0.0, 0.0, 0.0, 0.0, 0.0, 0.0, 0.0, 0.0, 0.0, 0.0, 0.0, 0.0, 0.0, 0.0, 0.0, 0.0, 0.0, 0.0, 0.0, 0.0, 0.0, 0.0, 0.0, 0.0, 0.0, 0.0, 0.0, 0.0, 0.0, 0.0, 0.0, 0.0, 0.0, 0.0, 0.0, 0.0, 0.0, 0.0, 0.0, 0.0, 0.0, 0.0, 0.0, 0.0, 0.0, 0.0, 0.0, 0.0, 0.0, 0.0, 0.0, 0.0, 0.0, 0.0, 0.0, 0.0, 0.0, 0.0, 0.0, 0.0, 0.0, 0.0, 0.0, 0.0, 0.0, 0.0, 0.0, 0.0, 0.0, 0.0, 0.0, 0.0, 0.0, 0.0, 0.0, 0.0, 0.0, 0.0, 0.0, 0.0, 0.0, 0.0, 0.0, 0.0, 0.0, 0.0, 0.0, 0.0, 0.0, 0.0, 0.0, 0.0, 0.0, 0.0, 0.0, 0.0, 0.0, 0.0, 0.0, 0.0, 0.0, 0.0, 0.0, 0.0, 0.0, 0.0, 0.0, 0.0, 0.0, 0.0, 0.0, 0.0, 0.0, 0.0, 0.0, 0.0, 0.0, 0.0, 0.0, 0.0, 0.0, 0.0, 0.0, 0.0, 0.0, 0.0, 0.0, 0.0, 0.0, 0.0, 0.0, 0.0, 0.0, 0.0, 0.0, 0.0, 0.0, 0.0, 0.0, 0.0, 0.0, 0.0, 0.0, 0.0, 0.0, 0.0, 0.0, 0.0, 0.0, 0.0, 0.0, 0.0, 0.0, 0.0, 0.0, 0.0, 0.0, 0.0, 0.0, 0.0, 0.0, 0.0, 0.0, 0.0, 0.0, 0.0, 0.0, 0.0, 0.0, 0.0, 0.0, 0.0, 0.0, 0.0, 0.0, 0.0, 0.0, 0.0, 0.0, 0.0, 0.0, 0.0, 0.0, 0.0, 0.0, 0.0, 0.0, 0.0, 0.0, 0.0, 0.0, 0.0, 0.0, 0.0, 0.0, 0.0, 0.0, 0.0, 0.0, 0.0, 0.0, 0.0, 0.0, 0.0, 0.0, 0.0, 0.0, 0.0, 0.0, 0.0, 0.0, 0.0, 0.0, 0.0, 0.0, 0.0, 0.0, 0.0, 0.0, 0.0, 0.375, 0.75, 0.375, 1.0, 0.625, 1.0, 0.625, 0.75, 0.375, 0.75, 0.625, 0.75, 0.625, 1.0, 0.375, 1.0, 0.625, 0.75, 0.625, 1.0, 0.625, 1.0, 0.625, 0.75, 0.375, 0.75, 0.625, 0.75, 0.625, 0.75, 0.375, 0.75, 0.375, 0.75, 0.375, 0.75, 0.375, 0.75, 0.375, 0.75, 0.625, 1.0, 0.375, 1.0, 0.375, 1.0, 0.625, 1.0, 0.375, 1.0, 0.375, 0.75, 0.375, 0.75, 0.375, 1.0, 0.375, 0.75, 0.375, 1.0, 0.375, 1.0, 0.375, 0.75, 0.375, 1.0, 0.375, 0.75, 0.375, 0.75, 0.375, 1.0, 0.375, 1.0, 0.375, 1.0, 0.375, 1.0, 0.375, 1.0])
me_cube_001.materials.append(mat_material_001)
me_cube_001.materials.append(mat_material)
me_cube_001.use_remesh_fix_poles = True
me_cube_001.use_remesh_preserve_attributes = False
me_cube_001.use_mirror_vertex_groups = False
me_cube_001.update()

# ---- objects
ob_buildings = bpy.data.objects.new('buildings', me_cube)
ob_light = bpy.data.objects.new('Light', light_light)
ob_camera = bpy.data.objects.new('Camera', cam_camera)
ob_roof = bpy.data.objects.new('roof', me_cube_001)

# ---- transforms, parenting, visibility, modifiers, constraints
ob_buildings.location = (0.0, 0.0, 0.0)
ob_buildings.lock_rotations_4d = False
ob_buildings.empty_display_type = 'ARROWS'
ob_buildings.lineart.crease_threshold = 0.0
ob_light.location = (4.076, 1.005, 5.904)
ob_light.rotation_euler = (0.6503, 0.05522, 1.866)
ob_light.lock_rotations_4d = False
ob_light.empty_display_type = 'ARROWS'
ob_light.color = (0.0, 0.0, 0.0, 0.0)
ob_light.lineart.crease_threshold = 0.0
ob_camera.location = (7.359, -6.926, 4.958)
ob_camera.rotation_euler = (1.109, 0.0, 0.8149)
ob_camera.lock_rotations_4d = False
ob_camera.empty_display_type = 'ARROWS'
ob_camera.color = (0.0, 0.0, 0.0, 0.0)
ob_camera.display_type = 'WIRE'
ob_camera.lineart.crease_threshold = 0.0
ob_roof.location = (0.0, 0.0, 0.0)
ob_roof.lineart.crease_threshold = 0.0

# ---- collection membership
col_collection.objects.link(ob_buildings)
col_collection.objects.link(ob_light)
col_collection.objects.link(ob_camera)
col_collection.objects.link(ob_roof)

# ---- scene / render settings (as saved in the file)
scene.camera = ob_camera
scene.frame_start = 1; scene.frame_end = 250; scene.frame_set(1)
scene.render.engine = 'BLENDER_EEVEE_NEXT'
scene.cycles.use_denoising = False
scene.cycles.samples = 128
scene.cycles.sampling_pattern = 'TABULATED_SOBOL'
scene.cycles.use_adaptive_sampling = False
scene.cycles.use_light_tree = False
scene.view_settings.view_transform = 'Filmic'
bpy.context.view_layer.update()
